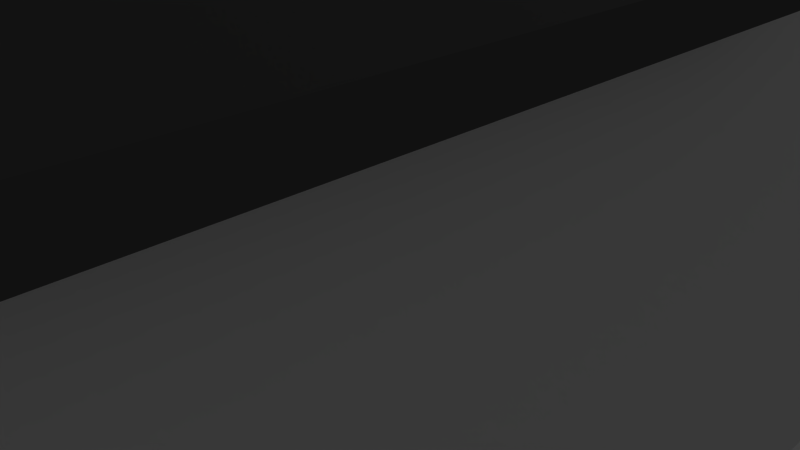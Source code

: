 # Source: house1.blend  (saved by Blender 2.69.0; exported with 4.5.12 LTS)
import bpy
from mathutils import Matrix  # noqa: F401  (used for matrix-valued properties, if any)

bpy.ops.wm.read_factory_settings(use_empty=True)
scene = bpy.context.scene
scene.name = 'Scene'

# ---- collections
col_collection_1 = bpy.data.collections.new('Collection 1'); scene.collection.children.link(col_collection_1)

# ---- materials (node trees are filled in below, after node groups)
mat_material = bpy.data.materials.new('Material')
mat_material.alpha_threshold = 0.0
mat_material.use_transparent_shadow = False
mat_material.roughness = 0.5
mat_material.line_color = (0.0, 0.0, 0.0, 1.0)
mat_material_001 = bpy.data.materials.new('Material.001')
mat_material_001.alpha_threshold = 0.0
mat_material_001.use_transparent_shadow = False
mat_material_001.diffuse_color = (0.1107, 0.1107, 0.1107, 1.0)
mat_material_001.roughness = 0.5
mat_material_001.line_color = (0.0, 0.0, 0.0, 1.0)

# ---- material node trees

# ---- world
world_world = bpy.data.worlds.new('World'); scene.world = world_world
world_world.color = (0.05088, 0.05088, 0.05088)
world_world.use_sun_shadow = False
world_world.sun_shadow_jitter_overblur = 0.0
world_world.cycles.sampling_method = 'MANUAL'
world_world.cycles.sample_map_resolution = 256

# ---- cameras
cam_camera = bpy.data.cameras.new('Camera')
cam_camera.clip_end = 100.0
cam_camera.lens = 35.0
cam_camera.sensor_width = 32.0
cam_camera.sensor_height = 18.0
cam_camera.ortho_scale = 7.314
cam_camera.dof.focus_distance = 0.0
cam_camera.dof.aperture_fstop = 128.0

# ---- lights
light_lamp = bpy.data.lights.new('Lamp', 'POINT')
light_lamp.transmission_factor = 0.0
light_lamp.cutoff_distance = 30.0
light_lamp.energy = 100.0
light_lamp.shadow_buffer_clip_start = 1.001
light_lamp.shadow_soft_size = 0.1
light_lamp.shadow_maximum_resolution = 0.006
light_lamp.use_absolute_resolution = True
light_lamp.cycles.use_multiple_importance_sampling = False

# ---- meshes
me_cube = bpy.data.meshes.new('Cube')
me_cube.from_pydata([(1.0, 1.0, -1.0), (1.0, -1.0, -1.0), (-1.0, -1.0, -1.0), (-1.0, 1.0, -1.0), (5.0, 3.0, 6.5), (-5.0, 3.0, 6.5), (-1.0, -1.0, 1.0), (3.0, 1.0, -1.0), (3.0, -1.0, -1.0), (-3.0, -1.0, -1.0), (-3.0, 1.0, -1.0), (-3.0, -1.0, 1.0), (-5.0, -0.9884, 4.8), (-5.0, -1.0, -1.0), (-5.0, 1.0, -1.0), (-5.0, -1.0, 1.0), (-5.0, 1.0, 1.0), (5.0, 1.0, -1.0), (5.0, -1.0, -1.0), (5.0, 1.0, 1.0), (5.0, -1.0, 1.0), (1.0, 3.0, -1.0), (-1.0, 3.0, -1.0), (5.0, -1.0, 4.5), (5.0, 1.0, 5.5), (3.0, 3.0, -1.0), (-5.0, 1.0, 5.5), (-3.0, 3.0, -1.0), (-5.0, -1.0, 4.5), (-5.0, 3.0, -1.0), (-5.0, 3.0, 1.0), (5.0, 3.0, -1.0), (5.0, 3.0, 1.0), (1.0, 5.0, -1.0), (-1.0, 5.0, -1.0), (-3.0, -1.0, 4.5), (3.0, 5.0, -1.0), (-3.0, 5.0, -1.0), (-5.0, 1.012, 5.8), (-5.0, 5.0, -1.0), (-5.0, 5.0, 1.0), (5.0, 5.0, -1.0), (5.0, 5.0, 1.0), (1.0, 7.0, -1.0), (-1.0, 7.0, -1.0), (1.0, 7.0, 1.0), (-1.0, 7.0, 1.0), (3.0, 7.0, -1.0), (3.0, 7.0, 1.0), (-3.0, 7.0, -1.0), (-3.0, 7.0, 1.0), (-5.0, 7.0, -1.0), (-5.0, 7.0, 1.0), (5.0, 7.0, -1.0), (5.0, 7.0, 1.0), (1.0, -3.0, -1.0), (-1.0, -3.0, -1.0), (-1.0, -3.0, 1.0), (3.0, -3.0, -1.0), (-1.0, -1.0, 4.5), (5.0, -3.0, -1.0), (5.0, -3.0, 1.0), (1.0, -5.0, -1.0), (-1.0, -5.0, -1.0), (-1.0, -5.0, 1.0), (3.0, -5.0, -1.0), (5.0, 1.012, 5.8), (5.0, -5.0, -1.0), (5.0, -5.0, 1.0), (1.0, -7.0, -1.0), (-1.0, -7.0, -1.0), (1.0, -7.0, 1.0), (-1.0, -7.0, 1.0), (3.0, -7.0, -1.0), (3.0, -7.0, 1.0), (5.0, -7.0, -1.0), (5.0, -7.0, 1.0), (-1.0, -1.0, 3.0), (-3.0, -1.0, 3.0), (-5.0, -1.0, 3.0), (-5.0, 1.0, 3.0), (5.0, 1.0, 3.0), (5.0, -1.0, 3.0), (-5.0, 3.0, 3.0), (5.0, 3.0, 3.0), (-5.0, 5.0, 3.0), (5.0, 5.0, 3.0), (1.0, 7.0, 3.0), (-1.0, 7.0, 3.0), (3.0, 7.0, 3.0), (-3.0, 7.0, 3.0), (-5.0, 7.0, 3.0), (5.0, 7.0, 3.0), (-1.0, -3.0, 3.0), (5.0, -3.0, 3.0), (-1.0, -5.0, 3.0), (5.0, -5.0, 3.0), (1.0, -7.0, 3.0), (-1.0, -7.0, 3.0), (3.0, -7.0, 3.0), (5.0, -7.0, 3.0), (-5.0, 5.0, 5.5), (5.0, 5.0, 5.5), (1.0, 7.0, 4.5), (-1.0, 7.0, 4.5), (3.0, 7.0, 4.5), (-3.0, 7.0, 4.5), (-5.0, 7.0, 4.5), (5.0, 7.0, 4.5), (-1.0, -3.0, 4.5), (-5.5, 7.012, 4.8), (5.0, -3.0, 4.5), (-5.5, 5.012, 5.8), (-1.0, -5.0, 4.5), (-5.5, 3.012, 6.8), (5.0, -5.0, 4.5), (1.0, -7.0, 5.5), (-1.0, -7.0, 4.5), (3.0, -7.0, 5.5), (5.0, -7.0, 4.5), (-5.5, 7.0, 4.5), (-5.5, 5.0, 5.5), (2.0, 7.0, -1.0), (-5.5, 1.012, 5.8), (5.0, -0.9884, 4.8), (2.0, -7.0, 6.0), (2.0, -7.0, 3.0), (2.0, 5.0, -1.0), (-1.0, 3.012, 6.8), (2.0, -1.0, -1.0), (2.0, 7.0, 3.0), (-5.5, -1.0, 4.5), (2.0, -3.0, -1.0), (2.0, 1.0, -1.0), (2.0, 3.0, -1.0), (2.0, -7.0, 1.0), (2.0, -5.0, -1.0), (2.0, 7.0, 1.0), (2.0, 7.0, 4.5), (2.0, -7.0, -1.0), (3.0, 3.012, 6.8), (-5.5, 1.0, 5.5), (3.0, 1.0, 5.5), (-3.0, 3.012, 6.8), (-5.5, -0.9884, 4.8), (-5.5, 3.0, 6.5), (3.0, 3.0, 5.5), (1.0, 3.0, 5.5), (-5.0, 3.012, 6.8), (1.0, 1.0, 5.5), (5.0, 3.012, 6.8), (2.0, 3.0, 6.0), (-3.0, 1.012, 5.8), (-3.0, -0.9884, 4.8), (3.0, -0.9884, 5.8), (-1.0, 1.012, 5.8), (-1.0, -0.9884, 4.8), (1.0, -0.9884, 5.8), (1.0, 5.012, 5.8), (-1.0, 5.012, 5.8), (3.0, 5.012, 5.8), (-3.0, 5.012, 5.8), (-5.0, 5.012, 5.8), (5.0, 5.012, 5.8), (1.0, 7.012, 4.8), (-1.0, 7.012, 4.8), (3.0, 7.012, 4.8), (-3.0, 7.012, 4.8), (-5.0, 7.012, 4.8), (5.0, 7.012, 4.8), (1.0, -2.988, 5.8), (-1.0, -2.988, 4.8), (3.0, -2.988, 5.8), (5.0, -2.988, 4.8), (1.0, -4.988, 5.8), (-1.0, -4.988, 4.8), (3.0, -4.988, 5.8), (5.0, -4.988, 4.8), (1.0, -6.988, 5.8), (-1.0, -6.988, 4.8), (3.0, -6.988, 5.8), (5.0, -6.988, 4.8), (2.0, -0.9884, 6.3), (2.0, -4.988, 6.3), (2.0, 5.012, 5.8), (2.0, -6.988, 6.3), (2.0, -2.988, 6.3), (2.0, 7.012, 4.8), (1.0, 3.012, 6.8), (3.0, 1.012, 5.8), (2.0, 1.012, 6.3), (2.0, 3.012, 6.8), (3.0, 3.012, 5.8), (1.0, 3.012, 5.8), (1.0, 1.012, 5.8), (2.0, 3.012, 6.3), (5.5, 3.0, 6.5), (5.5, -1.5, 4.25), (5.5, 1.0, 5.5), (5.5, 1.012, 5.8), (5.5, 5.0, 5.5), (5.5, 7.0, 4.5), (5.5, -3.0, 4.25), (5.5, -5.0, 4.25), (5.5, -7.0, 4.25), (5.5, -1.488, 4.55), (5.5, 3.012, 6.8), (5.5, 5.012, 5.8), (5.5, 7.012, 4.8), (5.5, -2.988, 4.55), (5.5, -4.988, 4.55), (5.5, -6.988, 4.55), (-5.0, -1.488, 4.569), (-5.0, -1.5, 4.269), (-3.0, -1.5, 4.269), (-1.0, -1.5, 4.269), (-5.5, -1.5, 4.269), (-5.5, -1.488, 4.569), (-3.0, -1.488, 4.569), (-1.0, -1.488, 4.569), (-1.5, -1.0, 4.25), (-1.5, -3.0, 4.25), (-1.5, -5.0, 4.25), (-1.5, -7.0, 4.25), (-1.5, -0.9884, 4.55), (-1.5, -2.988, 4.55), (-1.5, -4.988, 4.55), (-1.5, -6.988, 4.55), (1.0, 7.5, 4.231), (-1.0, 7.5, 4.231), (3.0, 7.5, 4.231), (-3.0, 7.5, 4.231), (-5.0, 7.5, 4.231), (5.0, 7.5, 4.231), (-5.5, 7.511, 4.53), (-5.5, 7.5, 4.231), (2.0, 7.5, 4.231), (1.0, 7.511, 4.53), (-1.0, 7.511, 4.53), (3.0, 7.511, 4.53), (-3.0, 7.511, 4.53), (-5.0, 7.511, 4.53), (5.0, 7.511, 4.53), (2.0, 7.511, 4.53), (5.5, 7.5, 4.231), (5.5, 7.511, 4.53), (1.0, -7.5, 5.519), (-1.0, -7.5, 4.519), (3.0, -7.5, 5.519), (5.0, -7.5, 4.519), (2.0, -7.5, 6.019), (1.0, -7.488, 5.819), (-1.0, -7.488, 4.819), (3.0, -7.488, 5.819), (5.0, -7.488, 4.819), (2.0, -7.488, 6.319), (5.5, -7.5, 4.269), (5.5, -7.488, 4.569), (-1.5, -7.5, 4.269), (-1.5, -7.488, 4.569)], [], [(0, 1, 2, 3), (159, 158, 164, 165), (101, 5, 145, 121), (18, 20, 61, 60), (107, 101, 121, 120), (158, 184, 187, 164), (161, 159, 165, 167), (11, 6, 77, 78), (10, 14, 29, 27), (129, 133, 7, 8), (19, 32, 84, 81), (19, 17, 31, 32), (2, 6, 11, 9), (3, 2, 9, 10), (13, 15, 16, 14), (74, 76, 100, 99), (9, 11, 15, 13), (10, 9, 13, 14), (17, 19, 20, 18), (8, 18, 60, 58), (17, 7, 25, 31), (8, 7, 17, 18), (50, 52, 91, 90), (27, 29, 39, 37), (32, 31, 41, 42), (76, 68, 96, 100), (31, 25, 36, 41), (14, 16, 30, 29), (3, 10, 27, 22), (20, 19, 81, 82), (7, 133, 134, 25), (72, 71, 97, 98), (64, 72, 98, 95), (0, 3, 22, 21), (15, 11, 78, 79), (37, 39, 51, 49), (42, 41, 53, 54), (68, 61, 94, 96), (41, 36, 47, 53), (29, 30, 40, 39), (22, 27, 37, 34), (71, 135, 126, 97), (25, 134, 127, 36), (46, 50, 90, 88), (32, 42, 86, 84), (21, 22, 34, 33), (45, 43, 44, 46), (122, 137, 48, 47), (46, 44, 49, 50), (50, 49, 51, 52), (47, 48, 54, 53), (39, 40, 52, 51), (34, 37, 49, 44), (42, 54, 92, 86), (36, 127, 122, 47), (57, 64, 95, 93), (61, 20, 82, 94), (33, 34, 44, 43), (60, 61, 68, 67), (54, 48, 89, 92), (58, 60, 67, 65), (129, 8, 58, 132), (45, 46, 88, 87), (30, 16, 80, 83), (6, 2, 56, 57), (2, 1, 55, 56), (67, 68, 76, 75), (48, 137, 130, 89), (65, 67, 75, 73), (132, 58, 65, 136), (40, 30, 83, 85), (16, 15, 79, 80), (57, 56, 63, 64), (56, 55, 62, 63), (69, 71, 72, 70), (71, 69, 139, 135), (74, 73, 75, 76), (136, 65, 73, 139), (6, 57, 93, 77), (52, 40, 85, 91), (64, 63, 70, 72), (63, 62, 69, 70), (85, 83, 5, 101), (83, 80, 26, 5), (95, 98, 117, 113), (87, 88, 104, 103), (86, 92, 108, 102), (84, 86, 102, 4), (93, 95, 113, 109), (88, 90, 106, 104), (97, 126, 125, 116), (92, 89, 105, 108), (81, 84, 4, 24), (77, 93, 109, 59), (100, 96, 115, 119), (79, 78, 35, 28), (82, 81, 24, 23), (96, 94, 111, 115), (94, 82, 23, 111), (89, 130, 138, 105), (98, 97, 116, 117), (90, 91, 107, 106), (78, 77, 59, 35), (99, 100, 119, 118), (91, 85, 101, 107), (80, 79, 28, 26), (105, 138, 236, 230), (141, 131, 144, 123), (143, 128, 159, 161), (145, 141, 123, 114), (121, 145, 114, 112), (120, 121, 112, 110), (160, 163, 169, 166), (162, 161, 167, 168), (108, 105, 230, 233), (181, 180, 253, 254), (156, 153, 218, 219), (152, 155, 128, 143), (140, 150, 163, 160), (12, 38, 123, 144), (148, 162, 112, 114), (171, 156, 224, 225), (142, 146, 192, 189), (164, 187, 243, 237), (66, 124, 205, 199), (150, 66, 199, 206), (175, 171, 225, 226), (149, 142, 189, 194), (120, 110, 234, 235), (163, 150, 206, 207), (130, 87, 103, 138), (148, 143, 161, 162), (153, 12, 212, 218), (185, 178, 251, 255), (137, 45, 87, 130), (1, 129, 132, 55), (133, 0, 21, 134), (134, 21, 33, 127), (127, 33, 43, 122), (153, 152, 38, 12), (126, 99, 118, 125), (135, 74, 99, 126), (43, 45, 137, 122), (204, 211, 257, 256), (147, 149, 194, 193), (62, 136, 139, 69), (1, 0, 133, 129), (124, 154, 172, 173), (55, 132, 136, 62), (135, 139, 73, 74), (156, 155, 152, 153), (38, 152, 143, 148), (168, 167, 240, 241), (162, 168, 110, 112), (179, 175, 226, 227), (169, 163, 207, 208), (201, 108, 233, 244), (146, 151, 195, 192), (177, 181, 211, 210), (59, 156, 219, 215), (102, 108, 201, 200), (151, 147, 193, 195), (23, 24, 198, 197), (138, 103, 228, 236), (119, 204, 256, 249), (173, 172, 176, 177), (182, 157, 170, 186), (157, 156, 171, 170), (177, 176, 180, 181), (186, 170, 174, 183), (170, 171, 175, 174), (183, 174, 178, 185), (174, 175, 179, 178), (154, 182, 186, 172), (176, 183, 185, 180), (184, 160, 166, 187), (172, 186, 183, 176), (189, 154, 124, 66), (194, 157, 182, 190), (194, 155, 156, 157), (189, 66, 150, 140), (191, 189, 140), (155, 194, 188, 128), (160, 184, 191, 140), (128, 188, 158, 159), (188, 191, 184, 158), (190, 182, 154, 189), (188, 194, 189, 191), (194, 190, 195, 193), (190, 189, 192, 195), (5, 26, 141, 145), (38, 148, 114, 123), (26, 28, 131, 141), (200, 201, 208, 207), (196, 200, 207, 206), (198, 196, 206, 199), (204, 203, 210, 211), (197, 198, 199, 205), (203, 202, 209, 210), (202, 197, 205, 209), (24, 4, 196, 198), (111, 23, 197, 202), (227, 223, 258, 259), (4, 102, 200, 196), (115, 111, 202, 203), (106, 107, 232, 231), (124, 173, 209, 205), (119, 115, 203, 204), (173, 177, 210, 209), (213, 212, 217, 216), (213, 214, 218, 212), (214, 215, 219, 218), (144, 131, 216, 217), (12, 144, 217, 212), (131, 28, 213, 216), (35, 59, 215, 214), (28, 35, 214, 213), (222, 223, 227, 226), (221, 222, 226, 225), (220, 221, 225, 224), (223, 117, 247, 258), (156, 59, 220, 224), (113, 117, 223, 222), (109, 113, 222, 221), (59, 109, 221, 220), (241, 232, 235, 234), (231, 232, 241, 240), (228, 229, 238, 237), (229, 231, 240, 238), (233, 230, 239, 242), (230, 236, 243, 239), (236, 228, 237, 243), (233, 242, 245, 244), (169, 208, 245, 242), (208, 201, 244, 245), (104, 106, 231, 229), (103, 104, 229, 228), (166, 169, 242, 239), (107, 120, 235, 232), (167, 165, 238, 240), (187, 166, 239, 243), (110, 168, 241, 234), (165, 164, 237, 238), (248, 249, 254, 253), (250, 248, 253, 255), (246, 250, 255, 251), (247, 246, 251, 252), (254, 249, 256, 257), (247, 252, 259, 258), (180, 185, 255, 253), (178, 179, 252, 251), (179, 227, 259, 252), (116, 125, 250, 246), (118, 119, 249, 248), (125, 118, 248, 250), (117, 116, 246, 247), (211, 181, 254, 257)])
me_cube.polygons.foreach_set('material_index', [0, 1, 1, 0, 1, 1, 1, 0, 0, 0, 0, 0, 0, 0, 0, 0, 0, 0, 0, 0, 0, 0, 0, 0, 0, 0, 0, 0, 0, 0, 0, 0, 0, 0, 0, 0, 0, 0, 0, 0, 0, 0, 0, 0, 0, 0, 0, 0, 0, 0, 0, 0, 0, 0, 0, 0, 0, 0, 0, 0, 0, 0, 0, 0, 0, 0, 0, 0, 0, 0, 0, 0, 0, 0, 0, 0, 0, 0, 0, 0, 0, 0, 0, 0, 0, 0, 0, 0, 0, 0, 0, 0, 0, 0, 0, 0, 0, 0, 0, 0, 0, 0, 0, 0, 0, 0, 1, 1, 1, 1, 1, 1, 1, 1, 1, 1, 1, 1, 1, 1, 1, 1, 1, 1, 1, 1, 1, 1, 1, 1, 0, 1, 1, 1, 0, 0, 0, 0, 0, 1, 0, 0, 0, 1, 1, 0, 0, 1, 0, 0, 1, 1, 1, 1, 1, 1, 1, 1, 1, 1, 1, 1, 1, 1, 1, 1, 1, 1, 1, 1, 1, 1, 1, 1, 1, 1, 1, 1, 1, 1, 1, 1, 1, 1, 1, 1, 1, 1, 1, 1, 1, 1, 1, 1, 1, 1, 1, 1, 1, 1, 1, 1, 1, 1, 1, 1, 1, 1, 1, 1, 1, 1, 1, 1, 1, 1, 1, 1, 1, 1, 1, 1, 1, 1, 1, 1, 1, 1, 1, 1, 1, 1, 1, 1, 1, 1, 1, 1, 1, 1, 1, 1, 1, 1, 1, 1, 1, 1, 1, 1, 1, 1, 1, 1, 1, 1, 1])
me_cube.materials.append(mat_material)
me_cube.materials.append(mat_material_001)
me_cube.use_remesh_preserve_volume = False
me_cube.use_remesh_preserve_attributes = False
me_cube.use_mirror_vertex_groups = False
me_cube.update()

# ---- objects
ob_cube = bpy.data.objects.new('Cube', me_cube)
ob_lamp = bpy.data.objects.new('Lamp', light_lamp)
ob_camera = bpy.data.objects.new('Camera', cam_camera)

# ---- transforms, parenting, visibility, modifiers, constraints
ob_cube.location = (0.0, 0.0, 0.0)
ob_cube.lock_rotations_4d = False
ob_cube.empty_display_type = 'ARROWS'
ob_cube.lineart.crease_threshold = 0.0
ob_lamp.location = (4.076, 1.005, 5.904)
ob_lamp.rotation_euler = (0.6503, 0.05522, 1.866)
ob_lamp.lock_rotations_4d = False
ob_lamp.empty_display_type = 'ARROWS'
ob_lamp.color = (0.0, 0.0, 0.0, 0.0)
ob_lamp.lineart.crease_threshold = 0.0
ob_camera.location = (7.481, -6.508, 5.344)
ob_camera.rotation_euler = (1.109, 0.01082, 0.8149)
ob_camera.lock_rotations_4d = False
ob_camera.empty_display_type = 'ARROWS'
ob_camera.color = (0.0, 0.0, 0.0, 0.0)
ob_camera.display_type = 'WIRE'
ob_camera.lineart.crease_threshold = 0.0

# ---- collection membership
col_collection_1.objects.link(ob_cube)
col_collection_1.objects.link(ob_lamp)
col_collection_1.objects.link(ob_camera)

# ---- scene / render settings (as saved in the file)
scene.camera = ob_camera
scene.frame_start = 1; scene.frame_end = 250; scene.frame_set(1)
scene.render.engine = 'BLENDER_EEVEE_NEXT'
scene.render.image_settings.compression = 90
scene.render.resolution_percentage = 50
scene.render.dither_intensity = 0.0
scene.cycles.use_denoising = False
scene.cycles.samples = 10
scene.cycles.sampling_pattern = 'TABULATED_SOBOL'
scene.cycles.light_sampling_threshold = 0.0
scene.cycles.use_adaptive_sampling = False
scene.cycles.use_light_tree = False
scene.cycles.blur_glossy = 0.0
scene.cycles.volume_bounces = 1
scene.cycles.pixel_filter_type = 'GAUSSIAN'
scene.cycles.sample_clamp_indirect = 0.0
scene.view_settings.view_transform = 'Standard'
bpy.context.view_layer.update()
